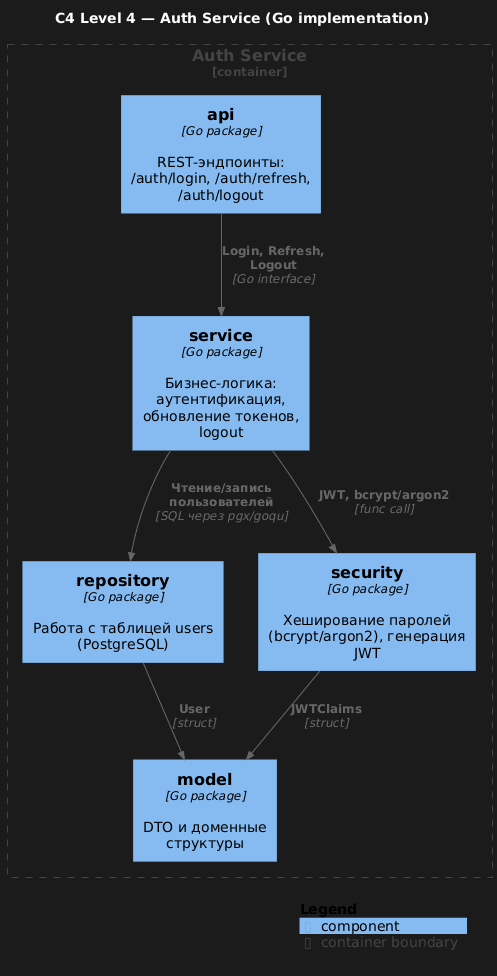

The diagram above was rendered by PlantUML. Its source (embedded in the PNG):
@startuml
!includeurl https://raw.githubusercontent.com/plantuml-stdlib/C4-PlantUML/master/C4_Component.puml

title C4 Level 4 — Auth Service (Go implementation)
LAYOUT_TOP_DOWN()

Container_Boundary(auth, "Auth Service") {
  Component(api, "api", "Go package", "REST-эндпоинты: /auth/login, /auth/refresh, /auth/logout")
  Component(service, "service", "Go package", "Бизнес-логика: аутентификация, обновление токенов, logout")
  Component(repository, "repository", "Go package", "Работа с таблицей users (PostgreSQL)")
  Component(security, "security", "Go package", "Хеширование паролей (bcrypt/argon2), генерация JWT")
  Component(model, "model", "Go package", "DTO и доменные структуры")
}

Rel(api, service, "Login, Refresh, Logout", "Go interface")
Rel(service, repository, "Чтение/запись пользователей", "SQL через pgx/goqu")
Rel(service, security, "JWT, bcrypt/argon2", "func call")
Rel(repository, model, "User", "struct")
Rel(security, model, "JWTClaims", "struct")

SHOW_LEGEND()
@enduml